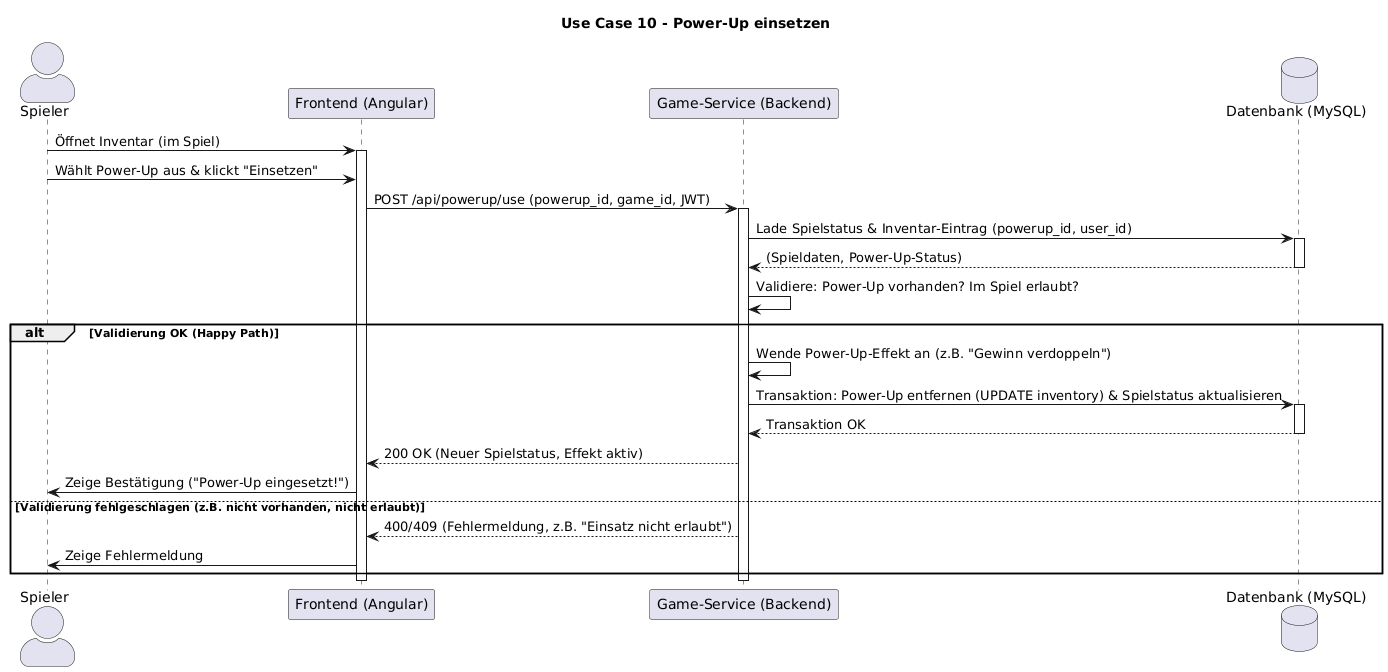

The diagram above was rendered by PlantUML. Its source (embedded in the PNG):
@startuml
' Titel: Sequenzdiagramm für Use Case 10 - Power-Up einsetzen
title Use Case 10 - Power-Up einsetzen

skinparam sequenceActorStyle awesome

actor "Spieler" as user
participant "Frontend (Angular)" as frontend
participant "Game-Service (Backend)" as backend
database "Datenbank (MySQL)" as db

' Precondition: Spieler ist in einem aktiven Spiel (UC5)
user -> frontend: Öffnet Inventar (im Spiel)
activate frontend

' Optional: Inventar laden, falls nicht schon vorhanden
' frontend -> backend: GET /api/inventory (game_id, JWT)
' activate backend
' backend -> db: Lese Inventar (für User)
' ...
' backend --> frontend: (Verfügbare Power-Ups)
' deactivate backend
' frontend -> user: Zeige verfügbare Power-Ups

user -> frontend: Wählt Power-Up aus & klickt "Einsetzen"
frontend -> backend: POST /api/powerup/use (powerup_id, game_id, JWT)
activate backend

' Schritt 3: Validierung
backend -> db: Lade Spielstatus & Inventar-Eintrag (powerup_id, user_id)
activate db
db --> backend: (Spieldaten, Power-Up-Status)
deactivate db

backend -> backend: Validiere: Power-Up vorhanden? Im Spiel erlaubt?

alt Validierung OK (Happy Path)
' Schritt 4: Effekt anwenden
backend -> backend: Wende Power-Up-Effekt an (z.B. "Gewinn verdoppeln")

' Atomare Transaktion
backend -> db: Transaktion: Power-Up entfernen (UPDATE inventory) & Spielstatus aktualisieren
activate db
' 1. UPDATE inventory SET used=true WHERE id=powerup_id
' 2. UPDATE games SET ... (Effekt vermerken)
db --> backend: Transaktion OK
deactivate db

' Schritt 5: Bestätigung
backend --> frontend: 200 OK (Neuer Spielstatus, Effekt aktiv)
frontend -> user: Zeige Bestätigung ("Power-Up eingesetzt!")


else Validierung fehlgeschlagen (z.B. nicht vorhanden, nicht erlaubt)
backend --> frontend: 400/409 (Fehlermeldung, z.B. "Einsatz nicht erlaubt")
frontend -> user: Zeige Fehlermeldung
end

deactivate backend
deactivate frontend
@enduml